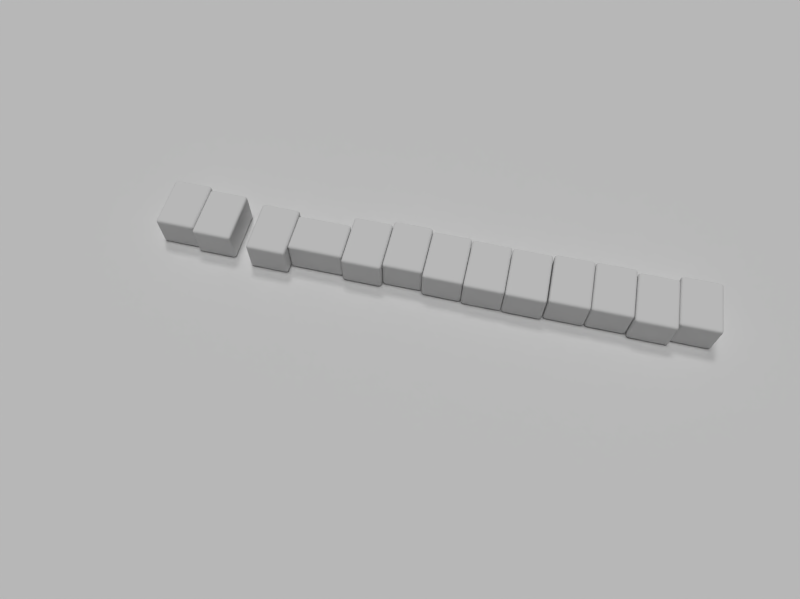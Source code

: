 # Source: b5.blend  (saved by Blender 2.76.0; exported with 4.5.12 LTS)
import bpy
from mathutils import Matrix  # noqa: F401  (used for matrix-valued properties, if any)

bpy.ops.wm.read_factory_settings(use_empty=True)
scene = bpy.context.scene
scene.name = 'Scene'

# ---- collections
col_collection_1 = bpy.data.collections.new('Collection 1'); scene.collection.children.link(col_collection_1)

# ---- materials (node trees are filled in below, after node groups)
mat_mat_tile_4s = bpy.data.materials.new('mat-tile-4s')
mat_mat_tile_4s.alpha_threshold = 0.0
mat_mat_tile_4s.use_transparent_shadow = False
mat_mat_tile_4s.preview_render_type = 'CUBE'
mat_mat_tile_4s.roughness = 0.5
mat_mat_tile_4s.specular_intensity = 0.7976
mat_mat_tile_4s.line_color = (0.0, 0.0, 0.0, 1.0)
mat_mat_tile_9m = bpy.data.materials.new('mat-tile-9m')
mat_mat_tile_9m.alpha_threshold = 0.0
mat_mat_tile_9m.use_transparent_shadow = False
mat_mat_tile_9m.preview_render_type = 'CUBE'
mat_mat_tile_9m.roughness = 0.5
mat_mat_tile_9m.specular_intensity = 0.7976
mat_mat_tile_9m.line_color = (0.0, 0.0, 0.0, 1.0)
mat_mat_tile_6m = bpy.data.materials.new('mat-tile-6m')
mat_mat_tile_6m.alpha_threshold = 0.0
mat_mat_tile_6m.use_transparent_shadow = False
mat_mat_tile_6m.preview_render_type = 'CUBE'
mat_mat_tile_6m.roughness = 0.5
mat_mat_tile_6m.specular_intensity = 0.7976
mat_mat_tile_6m.line_color = (0.0, 0.0, 0.0, 1.0)
mat_mat_tile_1z = bpy.data.materials.new('mat-tile-1z')
mat_mat_tile_1z.alpha_threshold = 0.0
mat_mat_tile_1z.use_transparent_shadow = False
mat_mat_tile_1z.preview_render_type = 'CUBE'
mat_mat_tile_1z.roughness = 0.5
mat_mat_tile_1z.specular_intensity = 0.7976
mat_mat_tile_1z.line_color = (0.0, 0.0, 0.0, 1.0)
mat_mat_tile_5m = bpy.data.materials.new('mat-tile-5m')
mat_mat_tile_5m.alpha_threshold = 0.0
mat_mat_tile_5m.use_transparent_shadow = False
mat_mat_tile_5m.preview_render_type = 'CUBE'
mat_mat_tile_5m.roughness = 0.5
mat_mat_tile_5m.specular_intensity = 0.7976
mat_mat_tile_5m.line_color = (0.0, 0.0, 0.0, 1.0)
mat_mat_tile_5p = bpy.data.materials.new('mat-tile-5p')
mat_mat_tile_5p.alpha_threshold = 0.0
mat_mat_tile_5p.use_transparent_shadow = False
mat_mat_tile_5p.preview_render_type = 'CUBE'
mat_mat_tile_5p.roughness = 0.5
mat_mat_tile_5p.specular_intensity = 0.7976
mat_mat_tile_5p.line_color = (0.0, 0.0, 0.0, 1.0)
mat_mat_tile_3s = bpy.data.materials.new('mat-tile-3s')
mat_mat_tile_3s.alpha_threshold = 0.0
mat_mat_tile_3s.use_transparent_shadow = False
mat_mat_tile_3s.preview_render_type = 'CUBE'
mat_mat_tile_3s.roughness = 0.5
mat_mat_tile_3s.specular_intensity = 0.7976
mat_mat_tile_3s.line_color = (0.0, 0.0, 0.0, 1.0)
mat_mat_tile_2z = bpy.data.materials.new('mat-tile-2z')
mat_mat_tile_2z.alpha_threshold = 0.0
mat_mat_tile_2z.use_transparent_shadow = False
mat_mat_tile_2z.preview_render_type = 'CUBE'
mat_mat_tile_2z.roughness = 0.5
mat_mat_tile_2z.specular_intensity = 0.7976
mat_mat_tile_2z.line_color = (0.0, 0.0, 0.0, 1.0)
mat_mat_tile_7s = bpy.data.materials.new('mat-tile-7s')
mat_mat_tile_7s.alpha_threshold = 0.0
mat_mat_tile_7s.use_transparent_shadow = False
mat_mat_tile_7s.preview_render_type = 'CUBE'
mat_mat_tile_7s.roughness = 0.5
mat_mat_tile_7s.specular_intensity = 0.7976
mat_mat_tile_7s.line_color = (0.0, 0.0, 0.0, 1.0)
mat_mat_tile_8s = bpy.data.materials.new('mat-tile-8s')
mat_mat_tile_8s.alpha_threshold = 0.0
mat_mat_tile_8s.use_transparent_shadow = False
mat_mat_tile_8s.preview_render_type = 'CUBE'
mat_mat_tile_8s.roughness = 0.5
mat_mat_tile_8s.specular_intensity = 0.7976
mat_mat_tile_8s.line_color = (0.0, 0.0, 0.0, 1.0)
mat_mat_tile_3p = bpy.data.materials.new('mat-tile-3p')
mat_mat_tile_3p.alpha_threshold = 0.0
mat_mat_tile_3p.use_transparent_shadow = False
mat_mat_tile_3p.preview_render_type = 'CUBE'
mat_mat_tile_3p.roughness = 0.5
mat_mat_tile_3p.specular_intensity = 0.7976
mat_mat_tile_3p.line_color = (0.0, 0.0, 0.0, 1.0)
mat_mat_tile_7p = bpy.data.materials.new('mat-tile-7p')
mat_mat_tile_7p.alpha_threshold = 0.0
mat_mat_tile_7p.use_transparent_shadow = False
mat_mat_tile_7p.preview_render_type = 'CUBE'
mat_mat_tile_7p.roughness = 0.5
mat_mat_tile_7p.specular_intensity = 0.7976
mat_mat_tile_7p.line_color = (0.0, 0.0, 0.0, 1.0)
mat_ground = bpy.data.materials.new('Ground')
mat_ground.alpha_threshold = 0.0
mat_ground.use_transparent_shadow = False
mat_ground.roughness = 0.5
mat_ground.specular_intensity = 0.0
mat_mat_tile = bpy.data.materials.new('mat-tile')
mat_mat_tile.alpha_threshold = 0.0
mat_mat_tile.use_transparent_shadow = False
mat_mat_tile.preview_render_type = 'CUBE'
mat_mat_tile.roughness = 0.5
mat_mat_tile.specular_intensity = 0.7976
mat_mat_tile.line_color = (0.0, 0.0, 0.0, 1.0)

# ---- material node trees

# ---- world
world_world = bpy.data.worlds.new('World'); scene.world = world_world
world_world.color = (0.05088, 0.05088, 0.05088)
world_world.use_sun_shadow = False
world_world.sun_shadow_jitter_overblur = 0.0
world_world.cycles.sampling_method = 'MANUAL'
world_world.cycles.sample_map_resolution = 256
world_world.light_settings.ao_factor = 1.5

# ---- cameras
cam_camera = bpy.data.cameras.new('Camera')
cam_camera.sensor_fit = 'HORIZONTAL'
cam_camera.clip_end = 100.0
cam_camera.lens = 4.2
cam_camera.sensor_width = 4.8
cam_camera.sensor_height = 3.6
cam_camera.ortho_scale = 7.314
cam_camera.lens_unit = 'FOV'
cam_camera.dof.focus_distance = 0.0
cam_camera.dof.aperture_fstop = 128.0

# ---- lights
light_hemi_001 = bpy.data.lights.new('Hemi.001', 'SUN')
light_hemi_001.transmission_factor = 0.0
light_hemi_001.angle = 0.1993
light_hemi_001.energy = 0.43
light_hemi_001.shadow_buffer_clip_start = 0.5
light_hemi_001.shadow_soft_size = 0.1
light_hemi_001.shadow_cascade_max_distance = 1000.0
light_hemi_001.cycles.use_multiple_importance_sampling = False
light_hemi = bpy.data.lights.new('Hemi', 'SUN')
light_hemi.transmission_factor = 0.0
light_hemi.angle = 0.1993
light_hemi.energy = 0.76
light_hemi.shadow_buffer_clip_start = 0.5
light_hemi.shadow_soft_size = 0.1
light_hemi.shadow_cascade_max_distance = 1000.0
light_hemi.cycles.use_multiple_importance_sampling = False
light_lamp = bpy.data.lights.new('Lamp', 'SUN')
light_lamp.transmission_factor = 0.0
light_lamp.cutoff_distance = 30.0
light_lamp.angle = 0.1993
light_lamp.energy = 0.55
light_lamp.shadow_buffer_clip_start = 1.001
light_lamp.shadow_soft_size = 0.1
light_lamp.shadow_cascade_max_distance = 1000.0
light_lamp.cycles.use_multiple_importance_sampling = False

# ---- meshes
me_cube = bpy.data.meshes.new('Cube')
me_cube.from_pydata([(0.925, 1.275, 0.0), (0.925, -1.275, 0.0), (-0.925, -1.275, 0.0), (-0.925, 1.275, 0.0), (0.925, 1.275, 1.6), (0.925, -1.275, 1.6), (-0.925, -1.275, 1.6), (-0.925, 1.275, 1.6)], [], [(0, 1, 2, 3), (4, 7, 6, 5), (0, 4, 5, 1), (1, 5, 6, 2), (2, 6, 7, 3), (4, 0, 3, 7)])
me_cube.polygons.foreach_set('use_smooth', [True] * 6)
_uv = me_cube.uv_layers.new(name='5m')
_uv.uv.foreach_set('vector', [0.0, 0.0, 0.0, 0.0, 0.0, 0.0, 0.0, 0.0, 1.1, 1.063, -0.1026, 1.063, -0.1026, -0.05021, 1.1, -0.05021, 0.0, 0.0, 0.0, 0.0, 0.0, 0.0, 0.0, 0.0, 0.0, 0.0, 0.0, 0.0, 0.0, 0.0, 0.0, 0.0, 0.0, 0.0, 0.0, 0.0, 0.0, 0.0, 0.0, 0.0, 0.0, 0.0, 0.0, 0.0, 0.0, 0.0, 0.0, 0.0])
me_cube.materials.append(None)
me_cube.use_remesh_preserve_volume = False
me_cube.use_remesh_preserve_attributes = False
me_cube.use_mirror_vertex_groups = False
me_cube.update()
me_plane = bpy.data.meshes.new('Plane')
me_plane.from_pydata([(-50.0, -50.0, 0.0), (50.0, -50.0, 0.0), (-50.0, 50.0, 0.0), (50.0, 50.0, 0.0)], [], [(0, 1, 3, 2)])
me_plane.materials.append(mat_ground)
me_plane.use_remesh_preserve_volume = False
me_plane.use_remesh_preserve_attributes = False
me_plane.use_mirror_vertex_groups = False
me_plane.update()

# ---- objects
ob_tile_013 = bpy.data.objects.new('Tile.013', me_cube)
ob_tile_012 = bpy.data.objects.new('Tile.012', me_cube)
ob_tile_011 = bpy.data.objects.new('Tile.011', me_cube)
ob_tile_010 = bpy.data.objects.new('Tile.010', me_cube)
ob_tile_009 = bpy.data.objects.new('Tile.009', me_cube)
ob_tile_008 = bpy.data.objects.new('Tile.008', me_cube)
ob_tile_007 = bpy.data.objects.new('Tile.007', me_cube)
ob_tile_006 = bpy.data.objects.new('Tile.006', me_cube)
ob_tile_005 = bpy.data.objects.new('Tile.005', me_cube)
ob_tile_004 = bpy.data.objects.new('Tile.004', me_cube)
ob_tile_003 = bpy.data.objects.new('Tile.003', me_cube)
ob_tile_002 = bpy.data.objects.new('Tile.002', me_cube)
ob_tile_001 = bpy.data.objects.new('Tile.001', me_cube)
ob_hemi_spec = bpy.data.objects.new('Hemi Spec', light_hemi_001)
ob_hemi_diff = bpy.data.objects.new('Hemi Diff', light_hemi)
ob_ground = bpy.data.objects.new('Ground', me_plane)
ob_tile = bpy.data.objects.new('Tile', me_cube)
ob_lamp = bpy.data.objects.new('Lamp', light_lamp)
ob_camera = bpy.data.objects.new('Camera', cam_camera)

# ---- transforms, parenting, visibility, modifiers, constraints
ob_tile_013.location = (11.9, 0.1047, 0.0)
ob_tile_013.lock_rotations_4d = False
ob_tile_013.empty_display_type = 'ARROWS'
ob_tile_013.lineart.crease_threshold = 0.0
ob_tile_013.material_slots[0].link = 'OBJECT'; ob_tile_013.material_slots[0].material = mat_mat_tile_4s
_m = ob_tile_013.modifiers.new('Bevel', 'BEVEL')
_m.width = 0.2
_m.width_pct = 0.2
_m.segments = 9
_m.limit_method = 'NONE'
_m.profile = 0.6591
_m.spread = 0.0
ob_tile_012.location = (10.04, -0.1305, 0.0)
ob_tile_012.lock_rotations_4d = False
ob_tile_012.empty_display_type = 'ARROWS'
ob_tile_012.lineart.crease_threshold = 0.0
ob_tile_012.material_slots[0].link = 'OBJECT'; ob_tile_012.material_slots[0].material = mat_mat_tile_9m
_m = ob_tile_012.modifiers.new('Bevel', 'BEVEL')
_m.width = 0.2
_m.width_pct = 0.2
_m.segments = 9
_m.limit_method = 'NONE'
_m.profile = 0.6591
_m.spread = 0.0
ob_tile_011.location = (8.167, 0.005788, 0.0)
ob_tile_011.lock_rotations_4d = False
ob_tile_011.empty_display_type = 'ARROWS'
ob_tile_011.lineart.crease_threshold = 0.0
ob_tile_011.material_slots[0].link = 'OBJECT'; ob_tile_011.material_slots[0].material = mat_mat_tile_6m
_m = ob_tile_011.modifiers.new('Bevel', 'BEVEL')
_m.width = 0.2
_m.width_pct = 0.2
_m.segments = 9
_m.limit_method = 'NONE'
_m.profile = 0.6591
_m.spread = 0.0
ob_tile_010.location = (6.299, -0.006539, 0.0)
ob_tile_010.lock_rotations_4d = False
ob_tile_010.empty_display_type = 'ARROWS'
ob_tile_010.lineart.crease_threshold = 0.0
ob_tile_010.material_slots[0].link = 'OBJECT'; ob_tile_010.material_slots[0].material = mat_mat_tile_1z
_m = ob_tile_010.modifiers.new('Bevel', 'BEVEL')
_m.width = 0.2
_m.width_pct = 0.2
_m.segments = 9
_m.limit_method = 'NONE'
_m.profile = 0.6591
_m.spread = 0.0
ob_tile_009.location = (4.399, -0.09361, 0.0)
ob_tile_009.lock_rotations_4d = False
ob_tile_009.empty_display_type = 'ARROWS'
ob_tile_009.lineart.crease_threshold = 0.0
ob_tile_009.material_slots[0].link = 'OBJECT'; ob_tile_009.material_slots[0].material = mat_mat_tile_5m
_m = ob_tile_009.modifiers.new('Bevel', 'BEVEL')
_m.width = 0.2
_m.width_pct = 0.2
_m.segments = 9
_m.limit_method = 'NONE'
_m.profile = 0.6591
_m.spread = 0.0
ob_tile_008.location = (2.53, -0.06814, 0.0)
ob_tile_008.lock_rotations_4d = False
ob_tile_008.empty_display_type = 'ARROWS'
ob_tile_008.lineart.crease_threshold = 0.0
ob_tile_008.material_slots[0].link = 'OBJECT'; ob_tile_008.material_slots[0].material = mat_mat_tile_5p
_m = ob_tile_008.modifiers.new('Bevel', 'BEVEL')
_m.width = 0.2
_m.width_pct = 0.2
_m.segments = 9
_m.limit_method = 'NONE'
_m.profile = 0.6591
_m.spread = 0.0
ob_tile_007.location = (0.6616, -0.004635, 0.0)
ob_tile_007.lock_rotations_4d = False
ob_tile_007.empty_display_type = 'ARROWS'
ob_tile_007.lineart.crease_threshold = 0.0
ob_tile_007.material_slots[0].link = 'OBJECT'; ob_tile_007.material_slots[0].material = mat_mat_tile_3s
_m = ob_tile_007.modifiers.new('Bevel', 'BEVEL')
_m.width = 0.2
_m.width_pct = 0.2
_m.segments = 9
_m.limit_method = 'NONE'
_m.profile = 0.6591
_m.spread = 0.0
ob_tile_006.location = (-1.207, 0.1615, 0.0)
ob_tile_006.lock_rotations_4d = False
ob_tile_006.empty_display_type = 'ARROWS'
ob_tile_006.lineart.crease_threshold = 0.0
ob_tile_006.material_slots[0].link = 'OBJECT'; ob_tile_006.material_slots[0].material = mat_mat_tile_2z
_m = ob_tile_006.modifiers.new('Bevel', 'BEVEL')
_m.width = 0.2
_m.width_pct = 0.2
_m.segments = 9
_m.limit_method = 'NONE'
_m.profile = 0.6591
_m.spread = 0.0
ob_tile_005.location = (-3.075, -0.03296, 0.0)
ob_tile_005.lock_rotations_4d = False
ob_tile_005.empty_display_type = 'ARROWS'
ob_tile_005.lineart.crease_threshold = 0.0
ob_tile_005.material_slots[0].link = 'OBJECT'; ob_tile_005.material_slots[0].material = mat_mat_tile_7s
_m = ob_tile_005.modifiers.new('Bevel', 'BEVEL')
_m.width = 0.2
_m.width_pct = 0.2
_m.segments = 9
_m.limit_method = 'NONE'
_m.profile = 0.6591
_m.spread = 0.0
ob_tile_004.location = (-5.294, -0.1969, 0.0)
ob_tile_004.rotation_euler = (0.0, 0.0, -1.571)
ob_tile_004.lock_rotations_4d = False
ob_tile_004.empty_display_type = 'ARROWS'
ob_tile_004.lineart.crease_threshold = 0.0
ob_tile_004.material_slots[0].link = 'OBJECT'; ob_tile_004.material_slots[0].material = mat_mat_tile_8s
_m = ob_tile_004.modifiers.new('Bevel', 'BEVEL')
_m.width = 0.2
_m.width_pct = 0.2
_m.segments = 9
_m.limit_method = 'NONE'
_m.profile = 0.6591
_m.spread = 0.0
ob_tile_003.location = (-7.512, -0.262, 0.0)
ob_tile_003.lock_rotations_4d = False
ob_tile_003.empty_display_type = 'ARROWS'
ob_tile_003.lineart.crease_threshold = 0.0
ob_tile_003.material_slots[0].link = 'OBJECT'; ob_tile_003.material_slots[0].material = mat_mat_tile_3p
_m = ob_tile_003.modifiers.new('Bevel', 'BEVEL')
_m.width = 0.2
_m.width_pct = 0.2
_m.segments = 9
_m.limit_method = 'NONE'
_m.profile = 0.6591
_m.spread = 0.0
ob_tile_002.location = (-10.21, -0.0137, 0.0)
ob_tile_002.lock_rotations_4d = False
ob_tile_002.empty_display_type = 'ARROWS'
ob_tile_002.lineart.crease_threshold = 0.0
ob_tile_002.material_slots[0].link = 'OBJECT'; ob_tile_002.material_slots[0].material = mat_mat_tile_7p
_m = ob_tile_002.modifiers.new('Bevel', 'BEVEL')
_m.width = 0.2
_m.width_pct = 0.2
_m.segments = 9
_m.limit_method = 'NONE'
_m.profile = 0.6591
_m.spread = 0.0
ob_tile_001.location = (-12.07, 0.1708, 0.0)
ob_tile_001.lock_rotations_4d = False
ob_tile_001.empty_display_type = 'ARROWS'
ob_tile_001.lineart.crease_threshold = 0.0
ob_tile_001.material_slots[0].link = 'OBJECT'; ob_tile_001.material_slots[0].material = mat_mat_tile_7s
_m = ob_tile_001.modifiers.new('Bevel', 'BEVEL')
_m.width = 0.2
_m.width_pct = 0.2
_m.segments = 9
_m.limit_method = 'NONE'
_m.profile = 0.6591
_m.spread = 0.0
ob_hemi_spec.location = (0.0, -5.935, 80.0)
ob_hemi_spec.lineart.crease_threshold = 0.0
ob_hemi_diff.location = (0.0, -5.935, 80.0)
ob_hemi_diff.lineart.crease_threshold = 0.0
ob_ground.location = (0.0, 0.0, 0.0)
ob_ground.hide_viewport = True
ob_ground.lineart.crease_threshold = 0.0
ob_tile.location = (-2.0, -2.5, 0.0)
ob_tile.rotation_euler = (0.0, 0.0, 1.571)
ob_tile.lock_rotations_4d = False
ob_tile.empty_display_type = 'ARROWS'
ob_tile.hide_render = True
ob_tile.lineart.crease_threshold = 0.0
ob_tile.material_slots[0].link = 'OBJECT'; ob_tile.material_slots[0].material = mat_mat_tile
_m = ob_tile.modifiers.new('Bevel', 'BEVEL')
_m.width = 0.2
_m.width_pct = 0.2
_m.segments = 9
_m.limit_method = 'NONE'
_m.profile = 0.6591
_m.spread = 0.0
ob_lamp.location = (-15.93, 26.21, 74.55)
ob_lamp.rotation_euler = (-2.758, 3.123, 0.3456)
ob_lamp.lock_rotations_4d = False
ob_lamp.empty_display_type = 'ARROWS'
ob_lamp.color = (0.0, 0.0, 0.0, 0.0)
ob_lamp.lineart.crease_threshold = 0.0
ob_camera.location = (2.534, -17.61, 27.9)
ob_camera.rotation_euler = (0.5284, 6.853e-09, 0.2276)
ob_camera.scale = (1.321, 1.321, 1.321)
ob_camera.lock_rotations_4d = False
ob_camera.empty_display_type = 'ARROWS'
ob_camera.color = (0.0, 0.0, 0.0, 0.0)
ob_camera.display_type = 'WIRE'
ob_camera.lineart.crease_threshold = 0.0

# ---- collection membership
col_collection_1.objects.link(ob_tile_013)
col_collection_1.objects.link(ob_tile_012)
col_collection_1.objects.link(ob_tile_011)
col_collection_1.objects.link(ob_tile_010)
col_collection_1.objects.link(ob_tile_009)
col_collection_1.objects.link(ob_tile_008)
col_collection_1.objects.link(ob_tile_007)
col_collection_1.objects.link(ob_tile_006)
col_collection_1.objects.link(ob_tile_005)
col_collection_1.objects.link(ob_tile_004)
col_collection_1.objects.link(ob_tile_003)
col_collection_1.objects.link(ob_tile_002)
col_collection_1.objects.link(ob_tile_001)
col_collection_1.objects.link(ob_hemi_spec)
col_collection_1.objects.link(ob_hemi_diff)
col_collection_1.objects.link(ob_ground)
col_collection_1.objects.link(ob_tile)
col_collection_1.objects.link(ob_lamp)
col_collection_1.objects.link(ob_camera)

# ---- scene / render settings (as saved in the file)
scene.camera = ob_camera
scene.frame_start = 1; scene.frame_end = 250; scene.frame_set(1)
scene.render.engine = 'BLENDER_EEVEE_NEXT'
scene.render.image_settings.color_mode = 'RGB'
scene.render.image_settings.compression = 30
scene.render.resolution_x = 2584
scene.render.resolution_y = 1936
scene.render.resolution_percentage = 75
scene.render.dither_intensity = 0.0
scene.cycles.use_denoising = False
scene.cycles.samples = 10
scene.cycles.sampling_pattern = 'TABULATED_SOBOL'
scene.cycles.light_sampling_threshold = 0.0
scene.cycles.use_adaptive_sampling = False
scene.cycles.use_light_tree = False
scene.cycles.blur_glossy = 0.0
scene.cycles.pixel_filter_type = 'GAUSSIAN'
scene.cycles.sample_clamp_indirect = 0.0
scene.view_settings.view_transform = 'Standard'
bpy.context.view_layer.update()
